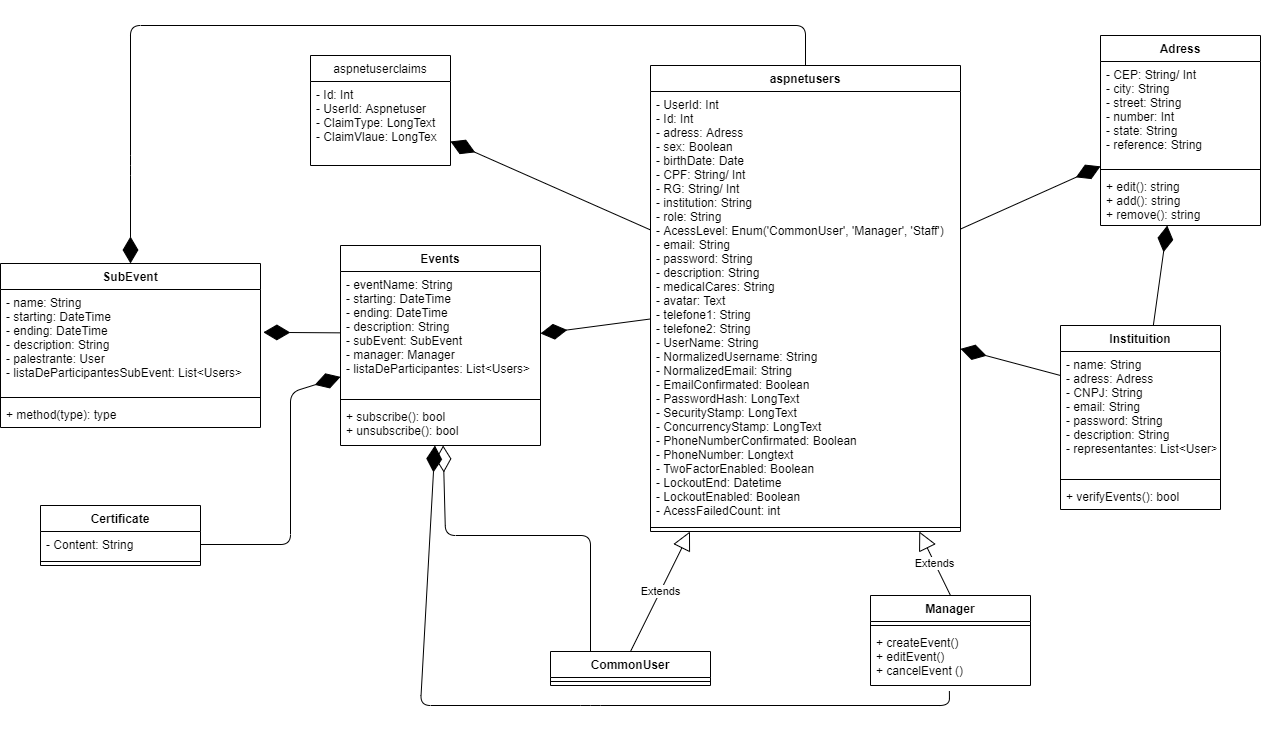

The diagram above was exported from draw.io. Its source (the exported page's mxGraphModel, read from the mxfile embedded in the PNG):
<mxGraphModel dx="2272" dy="804" grid="1" gridSize="10" guides="1" tooltips="1" connect="1" arrows="1" fold="1" page="1" pageScale="1" pageWidth="850" pageHeight="1100" math="0" shadow="0">
  <root>
    <mxCell id="0" />
    <mxCell id="1" parent="0" />
    <mxCell id="8icosQyE9UNiVlS0u14G-73" value="" style="endArrow=diamondThin;endFill=0;endSize=24;html=1;exitX=0.25;exitY=0;exitDx=0;exitDy=0;" parent="1" source="8icosQyE9UNiVlS0u14G-65" target="8icosQyE9UNiVlS0u14G-37" edge="1">
      <mxGeometry width="160" relative="1" as="geometry">
        <mxPoint x="-20" y="706" as="sourcePoint" />
        <mxPoint x="-20" y="670" as="targetPoint" />
        <Array as="points">
          <mxPoint x="-20" y="670" />
          <mxPoint x="-165" y="670" />
        </Array>
      </mxGeometry>
    </mxCell>
    <mxCell id="8icosQyE9UNiVlS0u14G-74" value="" style="endArrow=diamondThin;endFill=1;endSize=24;html=1;entryX=1.011;entryY=0.412;entryDx=0;entryDy=0;entryPerimeter=0;" parent="1" source="8icosQyE9UNiVlS0u14G-38" target="8icosQyE9UNiVlS0u14G-46" edge="1">
      <mxGeometry width="160" relative="1" as="geometry">
        <mxPoint x="-320" y="248" as="sourcePoint" />
        <mxPoint x="-720" y="688" as="targetPoint" />
      </mxGeometry>
    </mxCell>
    <mxCell id="8icosQyE9UNiVlS0u14G-76" value="" style="endArrow=diamondThin;endFill=1;endSize=24;html=1;entryX=0.5;entryY=0;entryDx=0;entryDy=0;exitX=0.5;exitY=0;exitDx=0;exitDy=0;" parent="1" source="8icosQyE9UNiVlS0u14G-20" target="8icosQyE9UNiVlS0u14G-45" edge="1">
      <mxGeometry width="160" relative="1" as="geometry">
        <mxPoint x="-80" y="310" as="sourcePoint" />
        <mxPoint x="-520" y="340" as="targetPoint" />
        <Array as="points">
          <mxPoint x="195" y="160" />
          <mxPoint x="-480" y="160" />
          <mxPoint x="-480" y="300" />
        </Array>
      </mxGeometry>
    </mxCell>
    <mxCell id="8icosQyE9UNiVlS0u14G-77" value="" style="endArrow=diamondThin;endFill=1;endSize=24;html=1;exitX=0.493;exitY=1.1;exitDx=0;exitDy=0;exitPerimeter=0;" parent="1" source="8icosQyE9UNiVlS0u14G-60" target="8icosQyE9UNiVlS0u14G-37" edge="1">
      <mxGeometry width="160" relative="1" as="geometry">
        <mxPoint x="130" y="830" as="sourcePoint" />
        <mxPoint x="-250" y="770" as="targetPoint" />
        <Array as="points">
          <mxPoint x="339" y="840" />
          <mxPoint x="-20" y="840" />
          <mxPoint x="-190" y="840" />
        </Array>
      </mxGeometry>
    </mxCell>
    <mxCell id="8icosQyE9UNiVlS0u14G-78" value="Extends" style="endArrow=block;endSize=16;endFill=0;html=1;exitX=0.5;exitY=0;exitDx=0;exitDy=0;" parent="1" source="8icosQyE9UNiVlS0u14G-65" target="8icosQyE9UNiVlS0u14G-20" edge="1">
      <mxGeometry width="160" relative="1" as="geometry">
        <mxPoint x="20" y="680" as="sourcePoint" />
        <mxPoint x="101.92000000000007" y="647.4960000000001" as="targetPoint" />
      </mxGeometry>
    </mxCell>
    <mxCell id="8icosQyE9UNiVlS0u14G-37" value="Events" style="swimlane;fontStyle=1;align=center;verticalAlign=top;childLayout=stackLayout;horizontal=1;startSize=26;horizontalStack=0;resizeParent=1;resizeParentMax=0;resizeLast=0;collapsible=1;marginBottom=0;" parent="1" vertex="1">
      <mxGeometry x="-270" y="380" width="200" height="200" as="geometry" />
    </mxCell>
    <mxCell id="8icosQyE9UNiVlS0u14G-38" value="- eventName: String&#10;- starting: DateTime&#10;- ending: DateTime&#10;- description: String&#10;- subEvent: SubEvent&#10;- manager: Manager&#10;- listaDeParticipantes: List&lt;Users&gt;" style="text;strokeColor=none;fillColor=none;align=left;verticalAlign=top;spacingLeft=4;spacingRight=4;overflow=hidden;rotatable=0;points=[[0,0.5],[1,0.5]];portConstraint=eastwest;" parent="8icosQyE9UNiVlS0u14G-37" vertex="1">
      <mxGeometry y="26" width="200" height="124" as="geometry" />
    </mxCell>
    <mxCell id="8icosQyE9UNiVlS0u14G-39" value="" style="line;strokeWidth=1;fillColor=none;align=left;verticalAlign=middle;spacingTop=-1;spacingLeft=3;spacingRight=3;rotatable=0;labelPosition=right;points=[];portConstraint=eastwest;" parent="8icosQyE9UNiVlS0u14G-37" vertex="1">
      <mxGeometry y="150" width="200" height="8" as="geometry" />
    </mxCell>
    <mxCell id="8icosQyE9UNiVlS0u14G-40" value="+ subscribe(): bool&#10;+ unsubscribe(): bool" style="text;strokeColor=none;fillColor=none;align=left;verticalAlign=top;spacingLeft=4;spacingRight=4;overflow=hidden;rotatable=0;points=[[0,0.5],[1,0.5]];portConstraint=eastwest;" parent="8icosQyE9UNiVlS0u14G-37" vertex="1">
      <mxGeometry y="158" width="200" height="42" as="geometry" />
    </mxCell>
    <mxCell id="8icosQyE9UNiVlS0u14G-32" value="Adress" style="swimlane;fontStyle=1;align=center;verticalAlign=top;childLayout=stackLayout;horizontal=1;startSize=26;horizontalStack=0;resizeParent=1;resizeParentMax=0;resizeLast=0;collapsible=1;marginBottom=0;" parent="1" vertex="1">
      <mxGeometry x="490" y="170" width="160" height="190" as="geometry" />
    </mxCell>
    <mxCell id="8icosQyE9UNiVlS0u14G-33" value="- CEP: String/ Int&#10;- city: String&#10;- street: String&#10;- number: Int&#10;- state: String&#10;- reference: String" style="text;strokeColor=none;fillColor=none;align=left;verticalAlign=top;spacingLeft=4;spacingRight=4;overflow=hidden;rotatable=0;points=[[0,0.5],[1,0.5]];portConstraint=eastwest;" parent="8icosQyE9UNiVlS0u14G-32" vertex="1">
      <mxGeometry y="26" width="160" height="104" as="geometry" />
    </mxCell>
    <mxCell id="8icosQyE9UNiVlS0u14G-34" value="" style="line;strokeWidth=1;fillColor=none;align=left;verticalAlign=middle;spacingTop=-1;spacingLeft=3;spacingRight=3;rotatable=0;labelPosition=right;points=[];portConstraint=eastwest;" parent="8icosQyE9UNiVlS0u14G-32" vertex="1">
      <mxGeometry y="130" width="160" height="8" as="geometry" />
    </mxCell>
    <mxCell id="8icosQyE9UNiVlS0u14G-35" value="+ edit(): string&#10;+ add(): string&#10;+ remove(): string" style="text;strokeColor=none;fillColor=none;align=left;verticalAlign=top;spacingLeft=4;spacingRight=4;overflow=hidden;rotatable=0;points=[[0,0.5],[1,0.5]];portConstraint=eastwest;" parent="8icosQyE9UNiVlS0u14G-32" vertex="1">
      <mxGeometry y="138" width="160" height="52" as="geometry" />
    </mxCell>
    <mxCell id="yOa8eaqug7pVMIp95r7d-4" value="" style="endArrow=diamondThin;endFill=1;endSize=24;html=1;exitX=1;exitY=0.5;exitDx=0;exitDy=0;" parent="1" source="8icosQyE9UNiVlS0u14G-85" target="8icosQyE9UNiVlS0u14G-37" edge="1">
      <mxGeometry width="160" relative="1" as="geometry">
        <mxPoint x="-273" y="920" as="sourcePoint" />
        <mxPoint x="200" y="920" as="targetPoint" />
        <Array as="points">
          <mxPoint x="-320" y="679" />
          <mxPoint x="-320" y="527" />
        </Array>
      </mxGeometry>
    </mxCell>
    <mxCell id="8icosQyE9UNiVlS0u14G-88" value="Instituition" style="swimlane;fontStyle=1;align=center;verticalAlign=top;childLayout=stackLayout;horizontal=1;startSize=26;horizontalStack=0;resizeParent=1;resizeParentMax=0;resizeLast=0;collapsible=1;marginBottom=0;" parent="1" vertex="1">
      <mxGeometry x="450" y="460" width="160" height="184" as="geometry" />
    </mxCell>
    <mxCell id="yOa8eaqug7pVMIp95r7d-2" value="" style="endArrow=diamondThin;endFill=1;endSize=24;html=1;" parent="8icosQyE9UNiVlS0u14G-88" target="8icosQyE9UNiVlS0u14G-21" edge="1">
      <mxGeometry width="160" relative="1" as="geometry">
        <mxPoint y="50" as="sourcePoint" />
        <mxPoint x="160" y="50" as="targetPoint" />
      </mxGeometry>
    </mxCell>
    <mxCell id="8icosQyE9UNiVlS0u14G-89" value="- name: String&#10;- adress: Adress&#10;- CNPJ: String&#10;- email: String&#10;- password: String&#10;- description: String&#10;- representantes: List&lt;User&gt;" style="text;strokeColor=none;fillColor=none;align=left;verticalAlign=top;spacingLeft=4;spacingRight=4;overflow=hidden;rotatable=0;points=[[0,0.5],[1,0.5]];portConstraint=eastwest;" parent="8icosQyE9UNiVlS0u14G-88" vertex="1">
      <mxGeometry y="26" width="160" height="124" as="geometry" />
    </mxCell>
    <mxCell id="8icosQyE9UNiVlS0u14G-90" value="" style="line;strokeWidth=1;fillColor=none;align=left;verticalAlign=middle;spacingTop=-1;spacingLeft=3;spacingRight=3;rotatable=0;labelPosition=right;points=[];portConstraint=eastwest;" parent="8icosQyE9UNiVlS0u14G-88" vertex="1">
      <mxGeometry y="150" width="160" height="8" as="geometry" />
    </mxCell>
    <mxCell id="8icosQyE9UNiVlS0u14G-91" value="+ verifyEvents(): bool" style="text;strokeColor=none;fillColor=none;align=left;verticalAlign=top;spacingLeft=4;spacingRight=4;overflow=hidden;rotatable=0;points=[[0,0.5],[1,0.5]];portConstraint=eastwest;" parent="8icosQyE9UNiVlS0u14G-88" vertex="1">
      <mxGeometry y="158" width="160" height="26" as="geometry" />
    </mxCell>
    <mxCell id="8icosQyE9UNiVlS0u14G-84" value="Certificate" style="swimlane;fontStyle=1;align=center;verticalAlign=top;childLayout=stackLayout;horizontal=1;startSize=26;horizontalStack=0;resizeParent=1;resizeParentMax=0;resizeLast=0;collapsible=1;marginBottom=0;" parent="1" vertex="1">
      <mxGeometry x="-570" y="640" width="160" height="60" as="geometry" />
    </mxCell>
    <mxCell id="8icosQyE9UNiVlS0u14G-85" value="- Content: String" style="text;strokeColor=none;fillColor=none;align=left;verticalAlign=top;spacingLeft=4;spacingRight=4;overflow=hidden;rotatable=0;points=[[0,0.5],[1,0.5]];portConstraint=eastwest;" parent="8icosQyE9UNiVlS0u14G-84" vertex="1">
      <mxGeometry y="26" width="160" height="26" as="geometry" />
    </mxCell>
    <mxCell id="8icosQyE9UNiVlS0u14G-86" value="" style="line;strokeWidth=1;fillColor=none;align=left;verticalAlign=middle;spacingTop=-1;spacingLeft=3;spacingRight=3;rotatable=0;labelPosition=right;points=[];portConstraint=eastwest;" parent="8icosQyE9UNiVlS0u14G-84" vertex="1">
      <mxGeometry y="52" width="160" height="8" as="geometry" />
    </mxCell>
    <mxCell id="8icosQyE9UNiVlS0u14G-45" value="SubEvent" style="swimlane;fontStyle=1;align=center;verticalAlign=top;childLayout=stackLayout;horizontal=1;startSize=26;horizontalStack=0;resizeParent=1;resizeParentMax=0;resizeLast=0;collapsible=1;marginBottom=0;" parent="1" vertex="1">
      <mxGeometry x="-610" y="398" width="260" height="164" as="geometry" />
    </mxCell>
    <mxCell id="8icosQyE9UNiVlS0u14G-46" value="- name: String&#10;- starting: DateTime&#10;- ending: DateTime&#10;- description: String&#10;- palestrante: User&#10;- listaDeParticipantesSubEvent: List&lt;Users&gt;" style="text;strokeColor=none;fillColor=none;align=left;verticalAlign=top;spacingLeft=4;spacingRight=4;overflow=hidden;rotatable=0;points=[[0,0.5],[1,0.5]];portConstraint=eastwest;" parent="8icosQyE9UNiVlS0u14G-45" vertex="1">
      <mxGeometry y="26" width="260" height="104" as="geometry" />
    </mxCell>
    <mxCell id="8icosQyE9UNiVlS0u14G-47" value="" style="line;strokeWidth=1;fillColor=none;align=left;verticalAlign=middle;spacingTop=-1;spacingLeft=3;spacingRight=3;rotatable=0;labelPosition=right;points=[];portConstraint=eastwest;" parent="8icosQyE9UNiVlS0u14G-45" vertex="1">
      <mxGeometry y="130" width="260" height="8" as="geometry" />
    </mxCell>
    <mxCell id="8icosQyE9UNiVlS0u14G-48" value="+ method(type): type" style="text;strokeColor=none;fillColor=none;align=left;verticalAlign=top;spacingLeft=4;spacingRight=4;overflow=hidden;rotatable=0;points=[[0,0.5],[1,0.5]];portConstraint=eastwest;" parent="8icosQyE9UNiVlS0u14G-45" vertex="1">
      <mxGeometry y="138" width="260" height="26" as="geometry" />
    </mxCell>
    <mxCell id="8icosQyE9UNiVlS0u14G-65" value="CommonUser" style="swimlane;fontStyle=1;align=center;verticalAlign=top;childLayout=stackLayout;horizontal=1;startSize=26;horizontalStack=0;resizeParent=1;resizeParentMax=0;resizeLast=0;collapsible=1;marginBottom=0;" parent="1" vertex="1">
      <mxGeometry x="-60" y="786" width="160" height="34" as="geometry" />
    </mxCell>
    <mxCell id="8icosQyE9UNiVlS0u14G-67" value="" style="line;strokeWidth=1;fillColor=none;align=left;verticalAlign=middle;spacingTop=-1;spacingLeft=3;spacingRight=3;rotatable=0;labelPosition=right;points=[];portConstraint=eastwest;" parent="8icosQyE9UNiVlS0u14G-65" vertex="1">
      <mxGeometry y="26" width="160" height="8" as="geometry" />
    </mxCell>
    <mxCell id="8icosQyE9UNiVlS0u14G-57" value="Manager" style="swimlane;fontStyle=1;align=center;verticalAlign=top;childLayout=stackLayout;horizontal=1;startSize=26;horizontalStack=0;resizeParent=1;resizeParentMax=0;resizeLast=0;collapsible=1;marginBottom=0;" parent="1" vertex="1">
      <mxGeometry x="260" y="730" width="160" height="90" as="geometry" />
    </mxCell>
    <mxCell id="8icosQyE9UNiVlS0u14G-79" value="Extends" style="endArrow=block;endSize=16;endFill=0;html=1;" parent="8icosQyE9UNiVlS0u14G-57" target="8icosQyE9UNiVlS0u14G-20" edge="1">
      <mxGeometry width="160" relative="1" as="geometry">
        <mxPoint x="80" as="sourcePoint" />
        <mxPoint x="-20.9848484848485" y="-86" as="targetPoint" />
      </mxGeometry>
    </mxCell>
    <mxCell id="8icosQyE9UNiVlS0u14G-59" value="" style="line;strokeWidth=1;fillColor=none;align=left;verticalAlign=middle;spacingTop=-1;spacingLeft=3;spacingRight=3;rotatable=0;labelPosition=right;points=[];portConstraint=eastwest;" parent="8icosQyE9UNiVlS0u14G-57" vertex="1">
      <mxGeometry y="26" width="160" height="8" as="geometry" />
    </mxCell>
    <mxCell id="8icosQyE9UNiVlS0u14G-60" value="+ createEvent()&#10;+ editEvent()&#10;+ cancelEvent () " style="text;strokeColor=none;fillColor=none;align=left;verticalAlign=top;spacingLeft=4;spacingRight=4;overflow=hidden;rotatable=0;points=[[0,0.5],[1,0.5]];portConstraint=eastwest;" parent="8icosQyE9UNiVlS0u14G-57" vertex="1">
      <mxGeometry y="34" width="160" height="56" as="geometry" />
    </mxCell>
    <mxCell id="8icosQyE9UNiVlS0u14G-20" value="aspnetusers" style="swimlane;fontStyle=1;align=center;verticalAlign=top;childLayout=stackLayout;horizontal=1;startSize=26;horizontalStack=0;resizeParent=1;resizeParentMax=0;resizeLast=0;collapsible=1;marginBottom=0;" parent="1" vertex="1">
      <mxGeometry x="40" y="200" width="310" height="466" as="geometry" />
    </mxCell>
    <mxCell id="8icosQyE9UNiVlS0u14G-21" value="- UserId: Int&#10;- Id: Int&#10;- adress: Adress&#10;- sex: Boolean&#10;- birthDate: Date&#10;- CPF: String/ Int&#10;- RG: String/ Int&#10;- institution: String&#10;- role: String&#10;- AcessLevel: Enum('CommonUser', 'Manager', 'Staff')&#10;- email: String&#10;- password: String&#10;- description: String&#10;- medicalCares: String&#10;- avatar: Text&#10;- telefone1: String&#10;- telefone2: String&#10;- UserName: String&#10;- NormalizedUsername: String&#10;- NormalizedEmail: String&#10;- EmailConfirmated: Boolean&#10;- PasswordHash: LongText&#10;- SecurityStamp: LongText&#10;- ConcurrencyStamp: LongText&#10;- PhoneNumberConfirmated: Boolean&#10;- PhoneNumber: Longtext&#10;- TwoFactorEnabled: Boolean&#10;- LockoutEnd: Datetime&#10;- LockoutEnabled: Boolean&#10;- AcessFailedCount: int" style="text;strokeColor=none;fillColor=none;align=left;verticalAlign=top;spacingLeft=4;spacingRight=4;overflow=hidden;rotatable=0;points=[[0,0.5],[1,0.5]];portConstraint=eastwest;" parent="8icosQyE9UNiVlS0u14G-20" vertex="1">
      <mxGeometry y="26" width="310" height="432" as="geometry" />
    </mxCell>
    <mxCell id="8icosQyE9UNiVlS0u14G-22" value="" style="line;strokeWidth=1;fillColor=none;align=left;verticalAlign=middle;spacingTop=-1;spacingLeft=3;spacingRight=3;rotatable=0;labelPosition=right;points=[];portConstraint=eastwest;" parent="8icosQyE9UNiVlS0u14G-20" vertex="1">
      <mxGeometry y="458" width="310" height="8" as="geometry" />
    </mxCell>
    <mxCell id="yOa8eaqug7pVMIp95r7d-30" value="" style="endArrow=diamondThin;endFill=1;endSize=24;html=1;entryX=1;entryY=0.5;entryDx=0;entryDy=0;" parent="1" source="8icosQyE9UNiVlS0u14G-20" target="8icosQyE9UNiVlS0u14G-38" edge="1">
      <mxGeometry width="160" relative="1" as="geometry">
        <mxPoint x="-170" y="560" as="sourcePoint" />
        <mxPoint x="-10" y="560" as="targetPoint" />
      </mxGeometry>
    </mxCell>
    <mxCell id="aUlO68ux-jKwGfXK1T9o-2" value="" style="endArrow=diamondThin;endFill=1;endSize=24;html=1;" edge="1" parent="1" source="8icosQyE9UNiVlS0u14G-20" target="8icosQyE9UNiVlS0u14G-32">
      <mxGeometry width="160" relative="1" as="geometry">
        <mxPoint x="-10" y="290" as="sourcePoint" />
        <mxPoint x="150" y="290" as="targetPoint" />
      </mxGeometry>
    </mxCell>
    <mxCell id="aUlO68ux-jKwGfXK1T9o-3" value="" style="endArrow=diamondThin;endFill=1;endSize=24;html=1;" edge="1" parent="1" source="8icosQyE9UNiVlS0u14G-88" target="8icosQyE9UNiVlS0u14G-32">
      <mxGeometry width="160" relative="1" as="geometry">
        <mxPoint x="180" y="500" as="sourcePoint" />
        <mxPoint x="340" y="500" as="targetPoint" />
      </mxGeometry>
    </mxCell>
    <mxCell id="aUlO68ux-jKwGfXK1T9o-4" value="aspnetuserclaims" style="swimlane;fontStyle=0;childLayout=stackLayout;horizontal=1;startSize=26;fillColor=none;horizontalStack=0;resizeParent=1;resizeParentMax=0;resizeLast=0;collapsible=1;marginBottom=0;" vertex="1" parent="1">
      <mxGeometry x="-300" y="190" width="140" height="110" as="geometry" />
    </mxCell>
    <mxCell id="aUlO68ux-jKwGfXK1T9o-5" value="- Id: Int&#10;- UserId: Aspnetuser&#10;- ClaimType: LongText&#10;- ClaimVlaue: LongTex" style="text;strokeColor=none;fillColor=none;align=left;verticalAlign=top;spacingLeft=4;spacingRight=4;overflow=hidden;rotatable=0;points=[[0,0.5],[1,0.5]];portConstraint=eastwest;" vertex="1" parent="aUlO68ux-jKwGfXK1T9o-4">
      <mxGeometry y="26" width="140" height="84" as="geometry" />
    </mxCell>
    <mxCell id="aUlO68ux-jKwGfXK1T9o-8" value="" style="endArrow=diamondThin;endFill=1;endSize=24;html=1;" edge="1" parent="1" source="8icosQyE9UNiVlS0u14G-20" target="aUlO68ux-jKwGfXK1T9o-4">
      <mxGeometry width="160" relative="1" as="geometry">
        <mxPoint x="60" y="410" as="sourcePoint" />
        <mxPoint x="220" y="410" as="targetPoint" />
      </mxGeometry>
    </mxCell>
  </root>
</mxGraphModel>